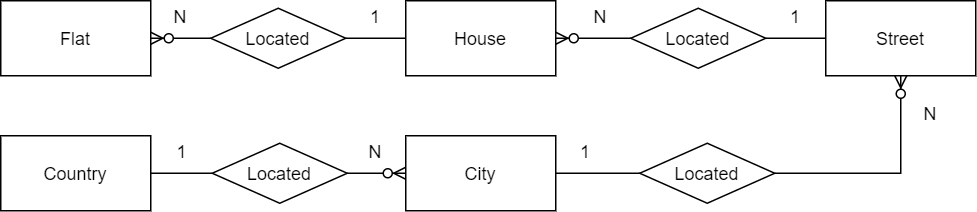

The diagram above was exported from draw.io. Its source (the exported page's mxGraphModel, read from the mxfile embedded in the PNG):
<mxGraphModel dx="664" dy="1024" grid="1" gridSize="10" guides="1" tooltips="1" connect="1" arrows="1" fold="1" page="1" pageScale="1" pageWidth="850" pageHeight="1100" math="0" shadow="0" extFonts="Permanent Marker^https://fonts.googleapis.com/css?family=Permanent+Marker">
  <root>
    <mxCell id="0" />
    <mxCell id="1" parent="0" />
    <mxCell id="oFvU1xhzvXaEJNpKFmJN-5" style="edgeStyle=orthogonalEdgeStyle;rounded=0;orthogonalLoop=1;jettySize=auto;html=1;exitX=1;exitY=0.5;exitDx=0;exitDy=0;entryX=0;entryY=0.5;entryDx=0;entryDy=0;endArrow=none;endFill=0;startArrow=ERzeroToMany;startFill=1;" edge="1" parent="1" source="oFvU1xhzvXaEJNpKFmJN-2" target="oFvU1xhzvXaEJNpKFmJN-3">
      <mxGeometry relative="1" as="geometry" />
    </mxCell>
    <mxCell id="oFvU1xhzvXaEJNpKFmJN-2" value="Flat" style="rounded=0;whiteSpace=wrap;html=1;" vertex="1" parent="1">
      <mxGeometry x="50" y="265" width="100" height="50" as="geometry" />
    </mxCell>
    <mxCell id="oFvU1xhzvXaEJNpKFmJN-6" style="edgeStyle=orthogonalEdgeStyle;rounded=0;orthogonalLoop=1;jettySize=auto;html=1;exitX=1;exitY=0.5;exitDx=0;exitDy=0;entryX=0;entryY=0.5;entryDx=0;entryDy=0;startArrow=none;startFill=0;endArrow=none;endFill=0;" edge="1" parent="1" source="oFvU1xhzvXaEJNpKFmJN-3" target="oFvU1xhzvXaEJNpKFmJN-4">
      <mxGeometry relative="1" as="geometry" />
    </mxCell>
    <mxCell id="oFvU1xhzvXaEJNpKFmJN-3" value="Located" style="rhombus;whiteSpace=wrap;html=1;" vertex="1" parent="1">
      <mxGeometry x="190" y="270" width="90" height="40" as="geometry" />
    </mxCell>
    <mxCell id="oFvU1xhzvXaEJNpKFmJN-21" style="edgeStyle=orthogonalEdgeStyle;rounded=0;orthogonalLoop=1;jettySize=auto;html=1;exitX=1;exitY=0.5;exitDx=0;exitDy=0;entryX=0;entryY=0.5;entryDx=0;entryDy=0;startArrow=ERzeroToMany;startFill=1;endArrow=none;endFill=0;" edge="1" parent="1" source="oFvU1xhzvXaEJNpKFmJN-4" target="oFvU1xhzvXaEJNpKFmJN-18">
      <mxGeometry relative="1" as="geometry" />
    </mxCell>
    <mxCell id="oFvU1xhzvXaEJNpKFmJN-4" value="House" style="rounded=0;whiteSpace=wrap;html=1;" vertex="1" parent="1">
      <mxGeometry x="320" y="265" width="100" height="50" as="geometry" />
    </mxCell>
    <mxCell id="oFvU1xhzvXaEJNpKFmJN-7" value="N" style="text;html=1;strokeColor=none;fillColor=none;align=center;verticalAlign=middle;whiteSpace=wrap;rounded=0;" vertex="1" parent="1">
      <mxGeometry x="150" y="265" width="40" height="20" as="geometry" />
    </mxCell>
    <mxCell id="oFvU1xhzvXaEJNpKFmJN-8" value="1" style="text;html=1;strokeColor=none;fillColor=none;align=center;verticalAlign=middle;whiteSpace=wrap;rounded=0;" vertex="1" parent="1">
      <mxGeometry x="280" y="265" width="40" height="20" as="geometry" />
    </mxCell>
    <mxCell id="oFvU1xhzvXaEJNpKFmJN-17" style="edgeStyle=orthogonalEdgeStyle;rounded=0;orthogonalLoop=1;jettySize=auto;html=1;exitX=1;exitY=0.5;exitDx=0;exitDy=0;entryX=0;entryY=0.5;entryDx=0;entryDy=0;startArrow=none;startFill=0;endArrow=none;endFill=0;" edge="1" parent="1" source="oFvU1xhzvXaEJNpKFmJN-18" target="oFvU1xhzvXaEJNpKFmJN-19">
      <mxGeometry relative="1" as="geometry" />
    </mxCell>
    <mxCell id="oFvU1xhzvXaEJNpKFmJN-18" value="Located" style="rhombus;whiteSpace=wrap;html=1;" vertex="1" parent="1">
      <mxGeometry x="470" y="270" width="90" height="40" as="geometry" />
    </mxCell>
    <mxCell id="oFvU1xhzvXaEJNpKFmJN-23" style="edgeStyle=orthogonalEdgeStyle;rounded=0;orthogonalLoop=1;jettySize=auto;html=1;exitX=0.5;exitY=1;exitDx=0;exitDy=0;entryX=1;entryY=0.5;entryDx=0;entryDy=0;startArrow=ERzeroToMany;startFill=1;endArrow=none;endFill=0;" edge="1" parent="1" source="oFvU1xhzvXaEJNpKFmJN-19" target="oFvU1xhzvXaEJNpKFmJN-22">
      <mxGeometry relative="1" as="geometry" />
    </mxCell>
    <mxCell id="oFvU1xhzvXaEJNpKFmJN-19" value="Street" style="rounded=0;whiteSpace=wrap;html=1;" vertex="1" parent="1">
      <mxGeometry x="600" y="265" width="100" height="50" as="geometry" />
    </mxCell>
    <mxCell id="oFvU1xhzvXaEJNpKFmJN-20" value="1" style="text;html=1;strokeColor=none;fillColor=none;align=center;verticalAlign=middle;whiteSpace=wrap;rounded=0;" vertex="1" parent="1">
      <mxGeometry x="560" y="265" width="40" height="20" as="geometry" />
    </mxCell>
    <mxCell id="oFvU1xhzvXaEJNpKFmJN-27" style="edgeStyle=orthogonalEdgeStyle;rounded=0;orthogonalLoop=1;jettySize=auto;html=1;exitX=0;exitY=0.5;exitDx=0;exitDy=0;startArrow=none;startFill=0;endArrow=none;endFill=0;" edge="1" parent="1" source="oFvU1xhzvXaEJNpKFmJN-22" target="oFvU1xhzvXaEJNpKFmJN-26">
      <mxGeometry relative="1" as="geometry" />
    </mxCell>
    <mxCell id="oFvU1xhzvXaEJNpKFmJN-22" value="Located" style="rhombus;whiteSpace=wrap;html=1;" vertex="1" parent="1">
      <mxGeometry x="476" y="360" width="90" height="40" as="geometry" />
    </mxCell>
    <mxCell id="oFvU1xhzvXaEJNpKFmJN-24" value="N" style="text;html=1;strokeColor=none;fillColor=none;align=center;verticalAlign=middle;whiteSpace=wrap;rounded=0;" vertex="1" parent="1">
      <mxGeometry x="430" y="265" width="40" height="20" as="geometry" />
    </mxCell>
    <mxCell id="oFvU1xhzvXaEJNpKFmJN-25" value="N" style="text;html=1;strokeColor=none;fillColor=none;align=center;verticalAlign=middle;whiteSpace=wrap;rounded=0;" vertex="1" parent="1">
      <mxGeometry x="650" y="330" width="40" height="20" as="geometry" />
    </mxCell>
    <mxCell id="oFvU1xhzvXaEJNpKFmJN-30" style="edgeStyle=orthogonalEdgeStyle;rounded=0;orthogonalLoop=1;jettySize=auto;html=1;exitX=0;exitY=0.5;exitDx=0;exitDy=0;entryX=1;entryY=0.5;entryDx=0;entryDy=0;startArrow=ERzeroToMany;startFill=1;endArrow=none;endFill=0;" edge="1" parent="1" source="oFvU1xhzvXaEJNpKFmJN-26" target="oFvU1xhzvXaEJNpKFmJN-29">
      <mxGeometry relative="1" as="geometry" />
    </mxCell>
    <mxCell id="oFvU1xhzvXaEJNpKFmJN-26" value="City" style="rounded=0;whiteSpace=wrap;html=1;" vertex="1" parent="1">
      <mxGeometry x="320" y="355" width="100" height="50" as="geometry" />
    </mxCell>
    <mxCell id="oFvU1xhzvXaEJNpKFmJN-28" value="1" style="text;html=1;strokeColor=none;fillColor=none;align=center;verticalAlign=middle;whiteSpace=wrap;rounded=0;" vertex="1" parent="1">
      <mxGeometry x="420" y="355" width="40" height="20" as="geometry" />
    </mxCell>
    <mxCell id="oFvU1xhzvXaEJNpKFmJN-32" style="edgeStyle=orthogonalEdgeStyle;rounded=0;orthogonalLoop=1;jettySize=auto;html=1;exitX=0;exitY=0.5;exitDx=0;exitDy=0;startArrow=none;startFill=0;endArrow=none;endFill=0;" edge="1" parent="1" source="oFvU1xhzvXaEJNpKFmJN-29" target="oFvU1xhzvXaEJNpKFmJN-31">
      <mxGeometry relative="1" as="geometry" />
    </mxCell>
    <mxCell id="oFvU1xhzvXaEJNpKFmJN-29" value="Located" style="rhombus;whiteSpace=wrap;html=1;" vertex="1" parent="1">
      <mxGeometry x="191" y="360" width="90" height="40" as="geometry" />
    </mxCell>
    <mxCell id="oFvU1xhzvXaEJNpKFmJN-31" value="Country" style="rounded=0;whiteSpace=wrap;html=1;" vertex="1" parent="1">
      <mxGeometry x="50" y="355" width="100" height="50" as="geometry" />
    </mxCell>
    <mxCell id="oFvU1xhzvXaEJNpKFmJN-33" value="N" style="text;html=1;strokeColor=none;fillColor=none;align=center;verticalAlign=middle;whiteSpace=wrap;rounded=0;" vertex="1" parent="1">
      <mxGeometry x="280" y="355" width="40" height="20" as="geometry" />
    </mxCell>
    <mxCell id="oFvU1xhzvXaEJNpKFmJN-34" value="1" style="text;html=1;strokeColor=none;fillColor=none;align=center;verticalAlign=middle;whiteSpace=wrap;rounded=0;" vertex="1" parent="1">
      <mxGeometry x="151" y="355" width="40" height="20" as="geometry" />
    </mxCell>
  </root>
</mxGraphModel>